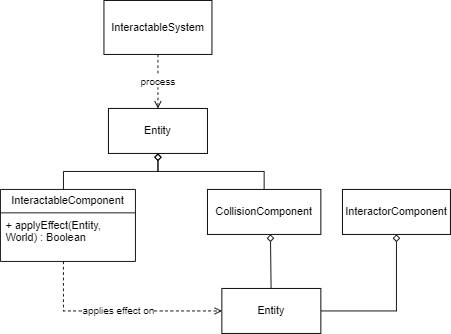

The diagram above was exported from draw.io. Its source (the exported page's mxGraphModel, read from the mxfile embedded in the PNG):
<mxGraphModel dx="880" dy="452" grid="1" gridSize="10" guides="1" tooltips="1" connect="1" arrows="1" fold="1" page="1" pageScale="1" pageWidth="827" pageHeight="1169" math="0" shadow="0">
  <root>
    <mxCell id="0" />
    <mxCell id="1" parent="0" />
    <mxCell id="sCDI9shSaN8xlPndRWr0-11" value="process" style="edgeStyle=orthogonalEdgeStyle;rounded=0;orthogonalLoop=1;jettySize=auto;html=1;exitX=0.5;exitY=1;exitDx=0;exitDy=0;entryX=0.5;entryY=0;entryDx=0;entryDy=0;dashed=1;endArrow=open;endFill=0;" edge="1" parent="1" source="sCDI9shSaN8xlPndRWr0-1" target="sCDI9shSaN8xlPndRWr0-8">
      <mxGeometry relative="1" as="geometry" />
    </mxCell>
    <mxCell id="sCDI9shSaN8xlPndRWr0-1" value="InteractableSystem" style="rounded=0;whiteSpace=wrap;html=1;" vertex="1" parent="1">
      <mxGeometry x="315" y="30" width="120" height="60" as="geometry" />
    </mxCell>
    <mxCell id="sCDI9shSaN8xlPndRWr0-12" style="edgeStyle=orthogonalEdgeStyle;rounded=0;orthogonalLoop=1;jettySize=auto;html=1;entryX=0.5;entryY=1;entryDx=0;entryDy=0;endArrow=diamond;endFill=0;" edge="1" parent="1" source="sCDI9shSaN8xlPndRWr0-2" target="sCDI9shSaN8xlPndRWr0-8">
      <mxGeometry relative="1" as="geometry">
        <Array as="points">
          <mxPoint x="270" y="220" />
          <mxPoint x="375" y="220" />
        </Array>
      </mxGeometry>
    </mxCell>
    <mxCell id="sCDI9shSaN8xlPndRWr0-17" value="applies effect on" style="edgeStyle=orthogonalEdgeStyle;rounded=0;orthogonalLoop=1;jettySize=auto;html=1;entryX=0;entryY=0.5;entryDx=0;entryDy=0;dashed=1;endArrow=open;endFill=0;" edge="1" parent="1" source="sCDI9shSaN8xlPndRWr0-2" target="sCDI9shSaN8xlPndRWr0-14">
      <mxGeometry relative="1" as="geometry">
        <Array as="points">
          <mxPoint x="270" y="375" />
        </Array>
      </mxGeometry>
    </mxCell>
    <mxCell id="sCDI9shSaN8xlPndRWr0-2" value="InteractableComponent" style="swimlane;fontStyle=0;childLayout=stackLayout;horizontal=1;startSize=26;fillColor=none;horizontalStack=0;resizeParent=1;resizeParentMax=0;resizeLast=0;collapsible=1;marginBottom=0;whiteSpace=wrap;html=1;" vertex="1" parent="1">
      <mxGeometry x="200" y="240" width="150" height="80" as="geometry" />
    </mxCell>
    <mxCell id="sCDI9shSaN8xlPndRWr0-3" value="+ applyEffect(Entity, World) : Boolean" style="text;strokeColor=none;fillColor=none;align=left;verticalAlign=top;spacingLeft=4;spacingRight=4;overflow=hidden;rotatable=0;points=[[0,0.5],[1,0.5]];portConstraint=eastwest;whiteSpace=wrap;html=1;" vertex="1" parent="sCDI9shSaN8xlPndRWr0-2">
      <mxGeometry y="26" width="150" height="54" as="geometry" />
    </mxCell>
    <mxCell id="sCDI9shSaN8xlPndRWr0-15" style="edgeStyle=orthogonalEdgeStyle;rounded=0;orthogonalLoop=1;jettySize=auto;html=1;endArrow=diamond;endFill=0;" edge="1" parent="1" source="sCDI9shSaN8xlPndRWr0-6" target="sCDI9shSaN8xlPndRWr0-8">
      <mxGeometry relative="1" as="geometry" />
    </mxCell>
    <mxCell id="sCDI9shSaN8xlPndRWr0-6" value="CollisionComponent" style="html=1;whiteSpace=wrap;" vertex="1" parent="1">
      <mxGeometry x="430" y="240" width="126" height="50" as="geometry" />
    </mxCell>
    <mxCell id="sCDI9shSaN8xlPndRWr0-8" value="Entity" style="html=1;whiteSpace=wrap;" vertex="1" parent="1">
      <mxGeometry x="320" y="150" width="110" height="50" as="geometry" />
    </mxCell>
    <mxCell id="sCDI9shSaN8xlPndRWr0-16" style="rounded=0;orthogonalLoop=1;jettySize=auto;html=1;endArrow=diamond;endFill=0;" edge="1" parent="1" source="sCDI9shSaN8xlPndRWr0-14">
      <mxGeometry relative="1" as="geometry">
        <mxPoint x="500" y="290" as="targetPoint" />
      </mxGeometry>
    </mxCell>
    <mxCell id="sCDI9shSaN8xlPndRWr0-19" style="edgeStyle=orthogonalEdgeStyle;rounded=0;orthogonalLoop=1;jettySize=auto;html=1;entryX=0.5;entryY=1;entryDx=0;entryDy=0;endArrow=diamond;endFill=0;" edge="1" parent="1" source="sCDI9shSaN8xlPndRWr0-14" target="sCDI9shSaN8xlPndRWr0-18">
      <mxGeometry relative="1" as="geometry" />
    </mxCell>
    <mxCell id="sCDI9shSaN8xlPndRWr0-14" value="Entity" style="html=1;whiteSpace=wrap;" vertex="1" parent="1">
      <mxGeometry x="446" y="350" width="110" height="50" as="geometry" />
    </mxCell>
    <mxCell id="sCDI9shSaN8xlPndRWr0-18" value="InteractorComponent" style="html=1;whiteSpace=wrap;" vertex="1" parent="1">
      <mxGeometry x="580" y="240" width="120" height="50" as="geometry" />
    </mxCell>
  </root>
</mxGraphModel>